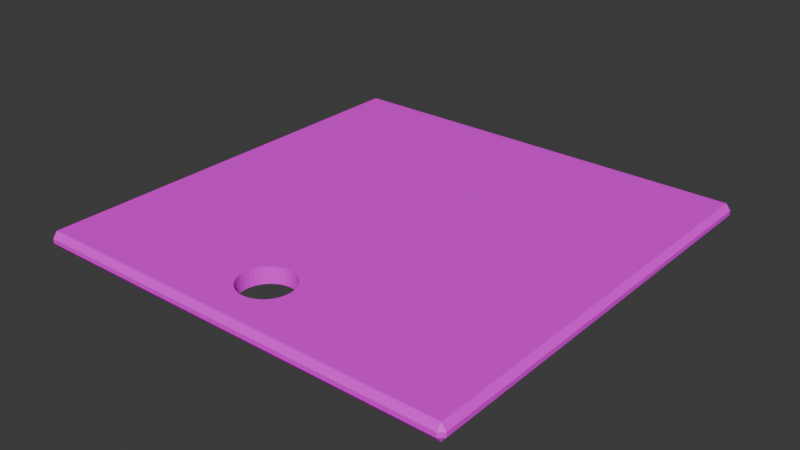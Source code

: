 # Source: tagliere.blend  (saved by Blender 4.2.66; exported with 4.5.12 LTS)
import bpy
from mathutils import Matrix  # noqa: F401  (used for matrix-valued properties, if any)

bpy.ops.wm.read_factory_settings(use_empty=True)
scene = bpy.context.scene
scene.name = 'Scene'

# ---- collections
col_collection = bpy.data.collections.new('Collection'); scene.collection.children.link(col_collection)

# ---- images (referenced by path relative to the original .blend; pixels are not part of the script)
import os
ASSET_DIR = os.environ.get("B2B_ASSET_DIR", "")  # directory of the original .blend (textures are referenced by path, not embedded)
HERE = os.path.dirname(os.path.abspath(__file__))  # packed textures are extracted next to this script under _unpacked/

def load_image(name, relpath, width, height, colorspace="sRGB"):
    """Load a texture the original file referenced (path relative to the .blend, or extracted next to this script)."""
    p = next((c for c in (os.path.join(HERE, relpath), os.path.join(ASSET_DIR, relpath)) if relpath and os.path.exists(c)), "")
    if p:
        img = bpy.data.images.load(p, check_existing=True)
        img.name = name
    else:  # same state as the original file: an image datablock whose file is absent (Cycles renders it pink)
        img = bpy.data.images.new(name, width, height)
        img.source = "FILE"
        img.filepath = "//" + (relpath or name)
    img.colorspace_settings.name = colorspace
    return img
img_texture_diffuse = load_image('texture_diffuse', 'texture_diffuse10.png', 1024, 1024, 'sRGB')

# ---- materials (node trees are filled in below, after node groups)
mat_bake = bpy.data.materials.new('bake')

# ---- material node trees
mat_bake.use_nodes = True; mat_bake.node_tree.nodes.clear()
_N = mat_bake.node_tree.nodes; _L = mat_bake.node_tree.links
n0 = _N.new('ShaderNodeBsdfPrincipled'); n0.name = 'Principled BSDF'; n0.location = (10, 300)
n1 = _N.new('ShaderNodeOutputMaterial'); n1.name = 'Material Output'; n1.location = (300, 300)
n2 = _N.new('ShaderNodeTexImage'); n2.name = 'Image Texture'; n2.location = (-315, 282)
n2.image = img_texture_diffuse
_L.new(n0.outputs[0], n1.inputs[0])
_L.new(n2.outputs[0], n0.inputs[0])
n1.is_active_output = True

# ---- world
world_world = bpy.data.worlds.new('World'); scene.world = world_world
world_world.use_nodes = True; world_world.node_tree.nodes.clear()
_N = world_world.node_tree.nodes; _L = world_world.node_tree.links
n0 = _N.new('ShaderNodeOutputWorld'); n0.name = 'World Output'; n0.location = (300, 300)
n1 = _N.new('ShaderNodeBackground'); n1.name = 'Background'; n1.location = (10, 300)
n1.inputs[0].default_value = (0.05088, 0.05088, 0.05088, 1.0)
_L.new(n1.outputs[0], n0.inputs[0])
n0.is_active_output = True
world_world.color = (0.05088, 0.05088, 0.05088)
world_world.sun_shadow_jitter_overblur = 0.0

# ---- meshes
me_plane = bpy.data.meshes.new('Plane')
me_plane.from_pydata([(-1.0, -0.9787, 0.02129), (-0.9787, -0.9787, 0.0), (-0.9787, -1.0, 0.02129), (0.9787, -1.0, 0.02129), (0.9787, -0.9787, 0.0), (1.0, -0.9787, 0.02129), (-1.0, 0.9787, 0.02129), (-0.9787, 1.0, 0.02129), (-0.9787, 0.9787, 0.0), (1.0, 0.9787, 0.02129), (0.9787, 0.9787, 0.0), (0.9787, 1.0, 0.02129), (-1.0, 0.9787, 0.03745), (-0.9787, 0.9787, 0.05874), (-0.9787, 1.0, 0.03745), (-1.0, -0.9787, 0.03745), (-0.9787, -1.0, 0.03745), (-0.9787, -0.9787, 0.05874), (0.9787, -1.0, 0.03745), (1.0, -0.9787, 0.03745), (0.9787, -0.9787, 0.05874), (1.0, 0.9787, 0.03745), (0.9787, 1.0, 0.03745), (0.9787, 0.9787, 0.05874), (-0.1529, -0.7289, 0.0), (-0.1506, -0.7525, 0.0), (-0.1506, -0.7053, 0.0), (-0.1325, -0.7962, 0.0), (-0.1325, -0.6616, 0.0), (-0.1437, -0.7753, 0.0), (-0.1437, -0.6825, 0.0), (-0.09903, -0.8296, 0.0), (-0.09903, -0.6282, 0.0), (-0.05536, -0.8477, 0.0), (-0.05536, -0.6101, 0.0), (-0.07809, -0.8408, 0.0), (-0.07809, -0.617, 0.0), (-0.03172, -0.8501, 0.0), (-0.1174, -0.8146, 0.0), (-0.1174, -0.6432, 0.0), (-0.008081, -0.8477, 0.0), (-0.008081, -0.6101, 0.0), (0.03559, -0.8296, 0.0), (0.03559, -0.6282, 0.0), (0.01465, -0.8408, 0.0), (0.01465, -0.617, 0.0), (0.06902, -0.7962, 0.0), (0.06902, -0.6616, 0.0), (0.08944, -0.7289, 0.0), (0.08711, -0.7525, 0.0), (0.08711, -0.7053, 0.0), (0.08022, -0.7753, 0.0), (0.08022, -0.6825, 0.0), (0.05395, -0.8146, 0.0), (0.05395, -0.6432, 0.0), (-0.03172, -0.6077, 0.0), (-0.1529, -0.7289, 0.05874), (-0.1506, -0.7525, 0.05874), (-0.1506, -0.7053, 0.05874), (-0.1325, -0.7962, 0.05874), (-0.1325, -0.6616, 0.05874), (-0.1437, -0.7753, 0.05874), (-0.1437, -0.6825, 0.05874), (-0.09903, -0.8296, 0.05874), (-0.09903, -0.6282, 0.05874), (-0.05536, -0.8477, 0.05874), (-0.05536, -0.6101, 0.05874), (-0.07809, -0.8408, 0.05874), (-0.07809, -0.617, 0.05874), (-0.03172, -0.8501, 0.05874), (-0.1174, -0.8146, 0.05874), (-0.1174, -0.6432, 0.05874), (-0.008081, -0.8477, 0.05874), (-0.008081, -0.6101, 0.05874), (0.03559, -0.8296, 0.05874), (0.03559, -0.6282, 0.05874), (0.01465, -0.8408, 0.05874), (0.01465, -0.617, 0.05874), (0.06902, -0.7962, 0.05874), (0.06902, -0.6616, 0.05874), (0.08944, -0.7289, 0.05874), (0.08711, -0.7525, 0.05874), (0.08711, -0.7053, 0.05874), (0.08022, -0.7753, 0.05874), (0.08022, -0.6825, 0.05874), (0.05395, -0.8146, 0.05874), (0.05395, -0.6432, 0.05874), (-0.03172, -0.6077, 0.05874)], [], [(2, 3, 18, 16), (5, 9, 21, 19), (11, 7, 14, 22), (25, 1, 8, 10, 4, 49, 48, 50, 52, 47, 54, 43, 45, 41, 55, 34, 36, 32, 39, 28, 30, 26, 24), (49, 4, 1, 25, 29, 27, 38, 31, 35, 33, 37, 40, 44, 42, 53, 46, 51), (57, 17, 20, 81, 83, 78, 85, 74, 76, 72, 69, 65, 67, 63, 70, 59, 61), (20, 23, 13, 17, 57, 56, 58, 62, 60, 71, 64, 68, 66, 87, 73, 77, 75, 86, 79, 84, 82, 80, 81), (0, 1, 2), (3, 4, 5), (6, 7, 8), (9, 10, 11), (12, 13, 14), (15, 16, 17), (18, 19, 20), (21, 22, 23), (8, 1, 0, 6), (1, 4, 3, 2), (4, 10, 9, 5), (10, 8, 7, 11), (12, 15, 17, 13), (16, 18, 20, 17), (19, 21, 23, 20), (22, 14, 13, 23), (5, 19, 18, 3), (15, 0, 2, 16), (11, 22, 21, 9), (14, 7, 6, 12), (6, 0, 15, 12), (87, 55, 41, 73), (73, 41, 45, 77), (77, 45, 43, 75), (75, 43, 54, 86), (54, 47, 79, 86), (47, 52, 84, 79), (52, 50, 82, 84), (50, 48, 80, 82), (48, 49, 81, 80), (49, 51, 83, 81), (51, 46, 78, 83), (46, 53, 85, 78), (53, 42, 74, 85), (42, 44, 76, 74), (44, 40, 72, 76), (40, 37, 69, 72), (37, 33, 65, 69), (33, 35, 67, 65), (35, 31, 63, 67), (31, 38, 70, 63), (70, 38, 27, 59), (59, 27, 29, 61), (61, 29, 25, 57), (57, 25, 24, 56), (56, 24, 26, 58), (58, 26, 30, 62), (62, 30, 28, 60), (60, 28, 39, 71), (71, 39, 32, 64), (64, 32, 36, 68), (68, 36, 34, 66), (66, 34, 55, 87)])
_uv = me_plane.uv_layers.new(name='UVMap')
_uv.uv.foreach_set('vector', [0.5106, 0.6996, 0.5054, 0.3536, 0.5094, 0.3535, 0.5147, 0.6995, 0.5053, 0.346, 0.5, 6.148e-05, 0.504, 2.453e-08, 0.5093, 0.346, 0.5199, 0.6996, 0.5147, 0.3536, 0.5187, 0.3536, 0.524, 0.6996, 0.06187, 0.2124, 0.005324, 0.005324, 0.4947, 0.005324, 0.4947, 0.4947, 0.005324, 0.4947, 0.06187, 0.2718, 0.06778, 0.2724, 0.07369, 0.2718, 0.07937, 0.2701, 0.08461, 0.2673, 0.0892, 0.2635, 0.09296, 0.2589, 0.09576, 0.2537, 0.09749, 0.248, 0.09807, 0.2421, 0.09749, 0.2362, 0.09576, 0.2305, 0.09296, 0.2252, 0.0892, 0.2207, 0.08461, 0.2169, 0.07937, 0.2141, 0.07369, 0.2124, 0.06778, 0.2118, 0.06187, 0.2718, 0.005324, 0.4947, 0.005324, 0.005324, 0.06187, 0.2124, 0.05619, 0.2141, 0.05095, 0.2169, 0.04636, 0.2207, 0.04259, 0.2252, 0.03979, 0.2305, 0.03807, 0.2362, 0.03749, 0.2421, 0.03807, 0.248, 0.03979, 0.2537, 0.04259, 0.2589, 0.04636, 0.2635, 0.05095, 0.2673, 0.05619, 0.2701, 0.06187, 0.7876, 0.005324, 0.9947, 0.005324, 0.5053, 0.06187, 0.7282, 0.05619, 0.7299, 0.05095, 0.7327, 0.04636, 0.7365, 0.04259, 0.7411, 0.03979, 0.7463, 0.03807, 0.752, 0.03749, 0.7579, 0.03807, 0.7638, 0.03979, 0.7695, 0.04259, 0.7748, 0.04636, 0.7793, 0.05095, 0.7831, 0.05619, 0.7859, 0.005324, 0.5053, 0.4947, 0.5053, 0.4947, 0.9947, 0.005324, 0.9947, 0.06187, 0.7876, 0.06778, 0.7882, 0.07369, 0.7876, 0.07937, 0.7859, 0.08461, 0.7831, 0.0892, 0.7793, 0.09296, 0.7748, 0.09576, 0.7695, 0.09749, 0.7638, 0.09807, 0.7579, 0.09749, 0.752, 0.09576, 0.7463, 0.09296, 0.7411, 0.0892, 0.7365, 0.08461, 0.7327, 0.07937, 0.7299, 0.07369, 0.7282, 0.06778, 0.7276, 0.06187, 0.7282, 0.5208, 0.8883, 0.5147, 0.8905, 0.5147, 0.884, 0.5054, 0.3536, 0.5, 0.3499, 0.5053, 0.346, 0.5199, 0.346, 0.5201, 0.3536, 0.5147, 0.3499, 0.5201, 0.7071, 0.5147, 0.7035, 0.5199, 0.6996, 0.524, 0.346, 0.5294, 0.3497, 0.5241, 0.3535, 0.5232, 0.885, 0.517, 0.8807, 0.5232, 0.8785, 0.5094, 0.3535, 0.5093, 0.346, 0.5147, 0.3497, 0.5241, 0.7071, 0.524, 0.6996, 0.5294, 0.7032, 0.4947, 0.005324, 0.005324, 0.005324, 0.005324, 4.019e-10, 0.4947, 3.735e-08, 0.005324, 0.005324, 0.005324, 0.4947, -7.545e-09, 0.4947, 2.94e-08, 0.005324, 0.005324, 0.4947, 0.4947, 0.4947, 0.4947, 0.5, 0.005324, 0.5, 0.4947, 0.4947, 0.4947, 0.005324, 0.5, 0.005324, 0.5, 0.4947, 0.4947, 1.0, 0.005324, 1.0, 0.005324, 0.9947, 0.4947, 0.9947, -1.549e-08, 0.9947, 2.145e-08, 0.5053, 0.005324, 0.5053, 0.005324, 0.9947, 0.005324, 0.5, 0.4947, 0.5, 0.4947, 0.5053, 0.005324, 0.5053, 0.5, 0.5053, 0.5, 0.9947, 0.4947, 0.9947, 0.4947, 0.5053, 0.5053, 0.346, 0.5093, 0.346, 0.5094, 0.3535, 0.5054, 0.3536, 0.5232, 0.885, 0.5208, 0.8883, 0.5147, 0.884, 0.517, 0.8807, 0.5199, 0.6996, 0.524, 0.6996, 0.5241, 0.7071, 0.5201, 0.7071, 0.5241, 0.3535, 0.5201, 0.3536, 0.5199, 0.346, 0.524, 0.346, 0.5199, 0.346, 0.5147, 6.147e-05, 0.5187, 2.071e-08, 0.524, 0.346, 0.5147, 0.7071, 0.5294, 0.7071, 0.5294, 0.7117, 0.5147, 0.7117, 0.5147, 0.7117, 0.5294, 0.7117, 0.5294, 0.717, 0.5147, 0.717, 0.5147, 0.717, 0.5294, 0.717, 0.5294, 0.7227, 0.5147, 0.7227, 0.5147, 0.7227, 0.5294, 0.7227, 0.5294, 0.7286, 0.5147, 0.7286, 0.5294, 0.7286, 0.5294, 0.7345, 0.5147, 0.7345, 0.5147, 0.7286, 0.5294, 0.7345, 0.5294, 0.7402, 0.5147, 0.7402, 0.5147, 0.7345, 0.5294, 0.7402, 0.5294, 0.7454, 0.5147, 0.7454, 0.5147, 0.7402, 0.5294, 0.7454, 0.5294, 0.75, 0.5147, 0.75, 0.5147, 0.7454, 0.5294, 0.75, 0.5294, 0.7546, 0.5147, 0.7546, 0.5147, 0.75, 0.5294, 0.7546, 0.5294, 0.7598, 0.5147, 0.7598, 0.5147, 0.7546, 0.5294, 0.7598, 0.5294, 0.7655, 0.5147, 0.7655, 0.5147, 0.7598, 0.5294, 0.7655, 0.5294, 0.7714, 0.5147, 0.7714, 0.5147, 0.7655, 0.5294, 0.7714, 0.5294, 0.7773, 0.5147, 0.7773, 0.5147, 0.7714, 0.5294, 0.7773, 0.5294, 0.783, 0.5147, 0.783, 0.5147, 0.7773, 0.5294, 0.783, 0.5294, 0.7882, 0.5147, 0.7882, 0.5147, 0.783, 0.5294, 0.7882, 0.5294, 0.7928, 0.5147, 0.7928, 0.5147, 0.7882, 0.5294, 0.7928, 0.5294, 0.7974, 0.5147, 0.7974, 0.5147, 0.7928, 0.5294, 0.7974, 0.5294, 0.8026, 0.5147, 0.8026, 0.5147, 0.7974, 0.5294, 0.8026, 0.5294, 0.8083, 0.5147, 0.8083, 0.5147, 0.8026, 0.5294, 0.8083, 0.5294, 0.8142, 0.5147, 0.8142, 0.5147, 0.8083, 0.5147, 0.8142, 0.5294, 0.8142, 0.5294, 0.8201, 0.5147, 0.8201, 0.5147, 0.8201, 0.5294, 0.8201, 0.5294, 0.8258, 0.5147, 0.8258, 0.5147, 0.8258, 0.5294, 0.8258, 0.5294, 0.8311, 0.5147, 0.8311, 0.5147, 0.8311, 0.5294, 0.8311, 0.5294, 0.8357, 0.5147, 0.8357, 0.5147, 0.8357, 0.5294, 0.8357, 0.5294, 0.8402, 0.5147, 0.8402, 0.5147, 0.8402, 0.5294, 0.8402, 0.5294, 0.8455, 0.5147, 0.8455, 0.5147, 0.8455, 0.5294, 0.8455, 0.5294, 0.8512, 0.5147, 0.8512, 0.5147, 0.8512, 0.5294, 0.8512, 0.5294, 0.8571, 0.5147, 0.8571, 0.5147, 0.8571, 0.5294, 0.8571, 0.5294, 0.863, 0.5147, 0.863, 0.5147, 0.863, 0.5294, 0.863, 0.5294, 0.8687, 0.5147, 0.8687, 0.5147, 0.8687, 0.5294, 0.8687, 0.5294, 0.8739, 0.5147, 0.8739, 0.5147, 0.8739, 0.5294, 0.8739, 0.5294, 0.8785, 0.5147, 0.8785])
me_plane.materials.append(mat_bake)
me_plane.update()

# ---- objects
ob_bake = bpy.data.objects.new('bake', me_plane)

# ---- transforms, parenting, visibility, modifiers, constraints
ob_bake.location = (-1.244, -0.5023, 1.996)
ob_bake.scale = (0.4066, 0.4066, 0.5258)

# ---- collection membership
col_collection.objects.link(ob_bake)

# ---- scene / render settings (as saved in the file)
scene.frame_start = 1; scene.frame_end = 250; scene.frame_set(1)
scene.render.engine = 'CYCLES'
scene.cycles.bake_type = 'DIFFUSE'
bpy.context.view_layer.update()

# ---- added for rendering (the .blend has no active camera and no usable light): camera, sun
cam_auto = bpy.data.cameras.new('AutoCamera')
cam_auto.lens = 50.0
cam_auto.sensor_width = 36.0
cam_auto.clip_end = 1000.0
ob_auto_camera = bpy.data.objects.new('AutoCamera', cam_auto)
scene.collection.objects.link(ob_auto_camera)
ob_auto_camera.location = (-0.179114, -1.77955, 2.86297)
ob_auto_camera.rotation_euler = (1.09748, -7.21219e-08, 0.694738)
scene.camera = ob_auto_camera
light_auto_sun = bpy.data.lights.new('AutoSun', 'SUN')
light_auto_sun.energy = 3.0
light_auto_sun.angle = 0.0523599
ob_auto_sun = bpy.data.objects.new('AutoSun', light_auto_sun)
scene.collection.objects.link(ob_auto_sun)
ob_auto_sun.rotation_euler = (0.872665, 0.174533, 0.523599)
bpy.context.view_layer.update()
